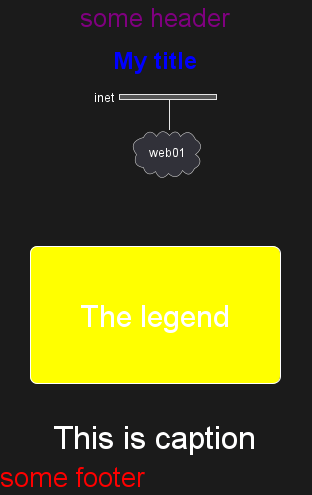

The diagram above was rendered by PlantUML. Its source (embedded in the PNG):
@startuml
<style>
title {
  HorizontalAlignment right
  FontSize 24
  FontColor blue
}

header {
  HorizontalAlignment center
  FontSize 26
  FontColor purple
}

footer {
  HorizontalAlignment left
  FontSize 28
  FontColor red
}

legend {
  FontSize 30
  BackGroundColor yellow
  Margin 30
  Padding 50
}

caption {
  FontSize 32
}
</style>
header some header

footer some footer

title My title

caption This is caption

legend
The legend
end legend

nwdiag {
  network inet {
      web01 [shape = cloud]
  }
}

@enduml